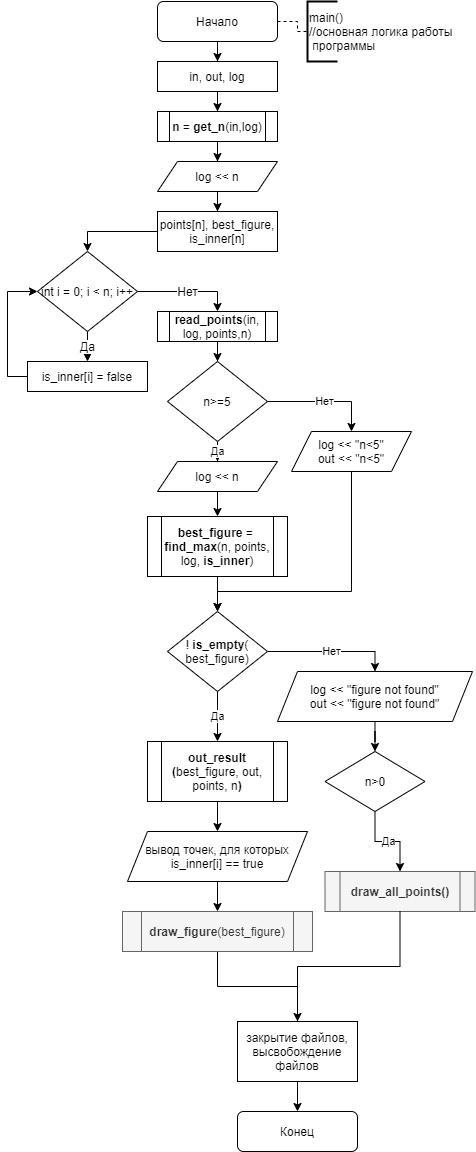

The diagram above was exported from draw.io. Its source (the exported page's mxGraphModel, read from the mxfile embedded in the PNG):
<mxGraphModel dx="464" dy="649" grid="1" gridSize="10" guides="1" tooltips="1" connect="1" arrows="1" fold="1" page="1" pageScale="1" pageWidth="827" pageHeight="1169" math="0" shadow="0">
  <root>
    <mxCell id="WIyWlLk6GJQsqaUBKTNV-0" />
    <mxCell id="WIyWlLk6GJQsqaUBKTNV-1" parent="WIyWlLk6GJQsqaUBKTNV-0" />
    <mxCell id="_Mfd2ez08eaHNUAVhKDZ-5" value="" style="edgeStyle=orthogonalEdgeStyle;rounded=0;orthogonalLoop=1;jettySize=auto;html=1;entryX=0.5;entryY=0;entryDx=0;entryDy=0;" parent="WIyWlLk6GJQsqaUBKTNV-1" source="WIyWlLk6GJQsqaUBKTNV-3" target="_Mfd2ez08eaHNUAVhKDZ-6" edge="1">
      <mxGeometry relative="1" as="geometry">
        <mxPoint x="220" y="120" as="targetPoint" />
      </mxGeometry>
    </mxCell>
    <mxCell id="_Mfd2ez08eaHNUAVhKDZ-22" style="edgeStyle=orthogonalEdgeStyle;rounded=0;orthogonalLoop=1;jettySize=auto;html=1;entryX=0;entryY=0.5;entryDx=0;entryDy=0;entryPerimeter=0;fontSize=12;endArrow=none;endFill=0;dashed=1;" parent="WIyWlLk6GJQsqaUBKTNV-1" source="WIyWlLk6GJQsqaUBKTNV-3" target="_Mfd2ez08eaHNUAVhKDZ-21" edge="1">
      <mxGeometry relative="1" as="geometry" />
    </mxCell>
    <mxCell id="WIyWlLk6GJQsqaUBKTNV-3" value="Начало" style="rounded=1;whiteSpace=wrap;html=1;fontSize=12;glass=0;strokeWidth=1;shadow=0;" parent="WIyWlLk6GJQsqaUBKTNV-1" vertex="1">
      <mxGeometry x="160" y="10" width="120" height="40" as="geometry" />
    </mxCell>
    <mxCell id="WIyWlLk6GJQsqaUBKTNV-11" value="Конец" style="rounded=1;whiteSpace=wrap;html=1;fontSize=12;glass=0;strokeWidth=1;shadow=0;" parent="WIyWlLk6GJQsqaUBKTNV-1" vertex="1">
      <mxGeometry x="240" y="1120" width="120" height="40" as="geometry" />
    </mxCell>
    <mxCell id="_Mfd2ez08eaHNUAVhKDZ-8" style="edgeStyle=orthogonalEdgeStyle;rounded=0;orthogonalLoop=1;jettySize=auto;html=1;entryX=0.5;entryY=0;entryDx=0;entryDy=0;" parent="WIyWlLk6GJQsqaUBKTNV-1" source="_Mfd2ez08eaHNUAVhKDZ-6" target="_Mfd2ez08eaHNUAVhKDZ-7" edge="1">
      <mxGeometry relative="1" as="geometry" />
    </mxCell>
    <mxCell id="_Mfd2ez08eaHNUAVhKDZ-6" value="in, out, log" style="rounded=0;whiteSpace=wrap;html=1;" parent="WIyWlLk6GJQsqaUBKTNV-1" vertex="1">
      <mxGeometry x="160" y="70" width="120" height="30" as="geometry" />
    </mxCell>
    <mxCell id="gzVPUCtILWeFW0RTi0RE-3" style="edgeStyle=orthogonalEdgeStyle;rounded=0;orthogonalLoop=1;jettySize=auto;html=1;entryX=0.5;entryY=0;entryDx=0;entryDy=0;" edge="1" parent="WIyWlLk6GJQsqaUBKTNV-1" source="_Mfd2ez08eaHNUAVhKDZ-7" target="gzVPUCtILWeFW0RTi0RE-2">
      <mxGeometry relative="1" as="geometry" />
    </mxCell>
    <mxCell id="_Mfd2ez08eaHNUAVhKDZ-7" value="&lt;b&gt;n&lt;/b&gt; = &lt;b&gt;get_n&lt;/b&gt;(in,log)" style="shape=process;whiteSpace=wrap;html=1;backgroundOutline=1;" parent="WIyWlLk6GJQsqaUBKTNV-1" vertex="1">
      <mxGeometry x="160" y="120" width="120" height="30" as="geometry" />
    </mxCell>
    <mxCell id="_Mfd2ez08eaHNUAVhKDZ-15" style="edgeStyle=orthogonalEdgeStyle;rounded=0;orthogonalLoop=1;jettySize=auto;html=1;entryX=0.5;entryY=0;entryDx=0;entryDy=0;" parent="WIyWlLk6GJQsqaUBKTNV-1" source="_Mfd2ez08eaHNUAVhKDZ-9" target="_Mfd2ez08eaHNUAVhKDZ-14" edge="1">
      <mxGeometry relative="1" as="geometry" />
    </mxCell>
    <mxCell id="_Mfd2ez08eaHNUAVhKDZ-9" value="points[n], best_figure, is_inner[n]" style="rounded=0;whiteSpace=wrap;html=1;" parent="WIyWlLk6GJQsqaUBKTNV-1" vertex="1">
      <mxGeometry x="160" y="220" width="120" height="40" as="geometry" />
    </mxCell>
    <mxCell id="gzVPUCtILWeFW0RTi0RE-1" style="edgeStyle=orthogonalEdgeStyle;rounded=0;orthogonalLoop=1;jettySize=auto;html=1;entryX=0.5;entryY=0;entryDx=0;entryDy=0;" edge="1" parent="WIyWlLk6GJQsqaUBKTNV-1" source="_Mfd2ez08eaHNUAVhKDZ-10" target="gzVPUCtILWeFW0RTi0RE-0">
      <mxGeometry relative="1" as="geometry" />
    </mxCell>
    <mxCell id="_Mfd2ez08eaHNUAVhKDZ-10" value="&lt;b&gt;read_points&lt;/b&gt;(in,&lt;br&gt;log, points,n)" style="shape=process;whiteSpace=wrap;html=1;backgroundOutline=1;" parent="WIyWlLk6GJQsqaUBKTNV-1" vertex="1">
      <mxGeometry x="160" y="320" width="120" height="30" as="geometry" />
    </mxCell>
    <mxCell id="_Mfd2ez08eaHNUAVhKDZ-17" value="Да" style="edgeStyle=orthogonalEdgeStyle;rounded=0;orthogonalLoop=1;jettySize=auto;html=1;fontSize=12;" parent="WIyWlLk6GJQsqaUBKTNV-1" source="_Mfd2ez08eaHNUAVhKDZ-14" target="_Mfd2ez08eaHNUAVhKDZ-16" edge="1">
      <mxGeometry relative="1" as="geometry" />
    </mxCell>
    <mxCell id="_Mfd2ez08eaHNUAVhKDZ-19" value="Нет" style="edgeStyle=orthogonalEdgeStyle;rounded=0;orthogonalLoop=1;jettySize=auto;html=1;entryX=0.5;entryY=0;entryDx=0;entryDy=0;fontSize=12;" parent="WIyWlLk6GJQsqaUBKTNV-1" source="_Mfd2ez08eaHNUAVhKDZ-14" target="_Mfd2ez08eaHNUAVhKDZ-10" edge="1">
      <mxGeometry relative="1" as="geometry" />
    </mxCell>
    <mxCell id="_Mfd2ez08eaHNUAVhKDZ-14" value="&lt;font style=&quot;font-size: 12px&quot;&gt;int i = 0; i &amp;lt; n; i++&lt;/font&gt;" style="rhombus;whiteSpace=wrap;html=1;" parent="WIyWlLk6GJQsqaUBKTNV-1" vertex="1">
      <mxGeometry x="40" y="260" width="100" height="80" as="geometry" />
    </mxCell>
    <mxCell id="_Mfd2ez08eaHNUAVhKDZ-18" style="edgeStyle=orthogonalEdgeStyle;rounded=0;orthogonalLoop=1;jettySize=auto;html=1;entryX=0;entryY=0.5;entryDx=0;entryDy=0;fontSize=12;" parent="WIyWlLk6GJQsqaUBKTNV-1" source="_Mfd2ez08eaHNUAVhKDZ-16" target="_Mfd2ez08eaHNUAVhKDZ-14" edge="1">
      <mxGeometry relative="1" as="geometry">
        <Array as="points">
          <mxPoint x="10" y="385" />
          <mxPoint x="10" y="300" />
        </Array>
      </mxGeometry>
    </mxCell>
    <mxCell id="_Mfd2ez08eaHNUAVhKDZ-16" value="is_inner[i] = false" style="rounded=0;whiteSpace=wrap;html=1;fontSize=12;" parent="WIyWlLk6GJQsqaUBKTNV-1" vertex="1">
      <mxGeometry x="30" y="370" width="120" height="30" as="geometry" />
    </mxCell>
    <mxCell id="_Mfd2ez08eaHNUAVhKDZ-21" value="main()&lt;br&gt;//основная логика работы&lt;br&gt;&amp;nbsp;программы" style="strokeWidth=2;html=1;shape=mxgraph.flowchart.annotation_1;align=left;pointerEvents=1;fontSize=12;" parent="WIyWlLk6GJQsqaUBKTNV-1" vertex="1">
      <mxGeometry x="310" y="10" width="30" height="60" as="geometry" />
    </mxCell>
    <mxCell id="gzVPUCtILWeFW0RTi0RE-6" value="Да" style="edgeStyle=orthogonalEdgeStyle;rounded=0;orthogonalLoop=1;jettySize=auto;html=1;entryX=0.5;entryY=0;entryDx=0;entryDy=0;" edge="1" parent="WIyWlLk6GJQsqaUBKTNV-1" source="gzVPUCtILWeFW0RTi0RE-0" target="gzVPUCtILWeFW0RTi0RE-5">
      <mxGeometry relative="1" as="geometry" />
    </mxCell>
    <mxCell id="gzVPUCtILWeFW0RTi0RE-10" value="Нет" style="edgeStyle=orthogonalEdgeStyle;rounded=0;orthogonalLoop=1;jettySize=auto;html=1;entryX=0.5;entryY=0;entryDx=0;entryDy=0;" edge="1" parent="WIyWlLk6GJQsqaUBKTNV-1" source="gzVPUCtILWeFW0RTi0RE-0" target="gzVPUCtILWeFW0RTi0RE-9">
      <mxGeometry relative="1" as="geometry" />
    </mxCell>
    <mxCell id="gzVPUCtILWeFW0RTi0RE-0" value="n&amp;gt;=5" style="rhombus;whiteSpace=wrap;html=1;" vertex="1" parent="WIyWlLk6GJQsqaUBKTNV-1">
      <mxGeometry x="170" y="370" width="100" height="80" as="geometry" />
    </mxCell>
    <mxCell id="gzVPUCtILWeFW0RTi0RE-4" style="edgeStyle=orthogonalEdgeStyle;rounded=0;orthogonalLoop=1;jettySize=auto;html=1;entryX=0.5;entryY=0;entryDx=0;entryDy=0;" edge="1" parent="WIyWlLk6GJQsqaUBKTNV-1" source="gzVPUCtILWeFW0RTi0RE-2" target="_Mfd2ez08eaHNUAVhKDZ-9">
      <mxGeometry relative="1" as="geometry" />
    </mxCell>
    <mxCell id="gzVPUCtILWeFW0RTi0RE-2" value="log &amp;lt;&amp;lt; n" style="shape=parallelogram;perimeter=parallelogramPerimeter;whiteSpace=wrap;html=1;fixedSize=1;" vertex="1" parent="WIyWlLk6GJQsqaUBKTNV-1">
      <mxGeometry x="160" y="170" width="120" height="30" as="geometry" />
    </mxCell>
    <mxCell id="gzVPUCtILWeFW0RTi0RE-8" style="edgeStyle=orthogonalEdgeStyle;rounded=0;orthogonalLoop=1;jettySize=auto;html=1;entryX=0.5;entryY=0;entryDx=0;entryDy=0;" edge="1" parent="WIyWlLk6GJQsqaUBKTNV-1" source="gzVPUCtILWeFW0RTi0RE-5" target="gzVPUCtILWeFW0RTi0RE-7">
      <mxGeometry relative="1" as="geometry" />
    </mxCell>
    <mxCell id="gzVPUCtILWeFW0RTi0RE-5" value="log &amp;lt;&amp;lt; n" style="shape=parallelogram;perimeter=parallelogramPerimeter;whiteSpace=wrap;html=1;fixedSize=1;" vertex="1" parent="WIyWlLk6GJQsqaUBKTNV-1">
      <mxGeometry x="160" y="470" width="120" height="30" as="geometry" />
    </mxCell>
    <mxCell id="gzVPUCtILWeFW0RTi0RE-13" style="edgeStyle=orthogonalEdgeStyle;rounded=0;orthogonalLoop=1;jettySize=auto;html=1;entryX=0.5;entryY=0;entryDx=0;entryDy=0;" edge="1" parent="WIyWlLk6GJQsqaUBKTNV-1" source="gzVPUCtILWeFW0RTi0RE-7" target="gzVPUCtILWeFW0RTi0RE-11">
      <mxGeometry relative="1" as="geometry" />
    </mxCell>
    <mxCell id="gzVPUCtILWeFW0RTi0RE-7" value="&lt;b&gt;best_figure &lt;/b&gt;=&amp;nbsp;&lt;br&gt;&lt;b&gt;find_max&lt;/b&gt;(n, points, log, &lt;b&gt;is_inner&lt;/b&gt;)" style="shape=process;whiteSpace=wrap;html=1;backgroundOutline=1;" vertex="1" parent="WIyWlLk6GJQsqaUBKTNV-1">
      <mxGeometry x="150" y="525" width="140" height="60" as="geometry" />
    </mxCell>
    <mxCell id="gzVPUCtILWeFW0RTi0RE-30" style="edgeStyle=orthogonalEdgeStyle;rounded=0;orthogonalLoop=1;jettySize=auto;html=1;entryX=0.5;entryY=0;entryDx=0;entryDy=0;" edge="1" parent="WIyWlLk6GJQsqaUBKTNV-1" source="gzVPUCtILWeFW0RTi0RE-9" target="gzVPUCtILWeFW0RTi0RE-11">
      <mxGeometry relative="1" as="geometry">
        <Array as="points">
          <mxPoint x="354" y="600" />
          <mxPoint x="220" y="600" />
        </Array>
      </mxGeometry>
    </mxCell>
    <mxCell id="gzVPUCtILWeFW0RTi0RE-9" value="log &amp;lt;&amp;lt; &quot;n&amp;lt;5&quot;&lt;br&gt;out &amp;lt;&amp;lt; &quot;n&amp;lt;5&quot;" style="shape=parallelogram;perimeter=parallelogramPerimeter;whiteSpace=wrap;html=1;fixedSize=1;" vertex="1" parent="WIyWlLk6GJQsqaUBKTNV-1">
      <mxGeometry x="294" y="440" width="120" height="40" as="geometry" />
    </mxCell>
    <mxCell id="gzVPUCtILWeFW0RTi0RE-14" value="Да" style="edgeStyle=orthogonalEdgeStyle;rounded=0;orthogonalLoop=1;jettySize=auto;html=1;entryX=0.5;entryY=0;entryDx=0;entryDy=0;" edge="1" parent="WIyWlLk6GJQsqaUBKTNV-1" source="gzVPUCtILWeFW0RTi0RE-11" target="gzVPUCtILWeFW0RTi0RE-12">
      <mxGeometry relative="1" as="geometry" />
    </mxCell>
    <mxCell id="gzVPUCtILWeFW0RTi0RE-20" value="Нет" style="edgeStyle=orthogonalEdgeStyle;rounded=0;orthogonalLoop=1;jettySize=auto;html=1;entryX=0.5;entryY=0;entryDx=0;entryDy=0;" edge="1" parent="WIyWlLk6GJQsqaUBKTNV-1" source="gzVPUCtILWeFW0RTi0RE-11" target="gzVPUCtILWeFW0RTi0RE-19">
      <mxGeometry relative="1" as="geometry" />
    </mxCell>
    <mxCell id="gzVPUCtILWeFW0RTi0RE-11" value="! &lt;b&gt;is_empty&lt;/b&gt;( best_figure)" style="rhombus;whiteSpace=wrap;html=1;" vertex="1" parent="WIyWlLk6GJQsqaUBKTNV-1">
      <mxGeometry x="170" y="620" width="100" height="80" as="geometry" />
    </mxCell>
    <mxCell id="gzVPUCtILWeFW0RTi0RE-16" style="edgeStyle=orthogonalEdgeStyle;rounded=0;orthogonalLoop=1;jettySize=auto;html=1;entryX=0.5;entryY=0;entryDx=0;entryDy=0;" edge="1" parent="WIyWlLk6GJQsqaUBKTNV-1" source="gzVPUCtILWeFW0RTi0RE-12" target="gzVPUCtILWeFW0RTi0RE-15">
      <mxGeometry relative="1" as="geometry" />
    </mxCell>
    <mxCell id="gzVPUCtILWeFW0RTi0RE-12" value="&lt;b&gt;out_result (&lt;/b&gt;best_figure, out, points, n&lt;b&gt;)&lt;/b&gt;" style="shape=process;whiteSpace=wrap;html=1;backgroundOutline=1;" vertex="1" parent="WIyWlLk6GJQsqaUBKTNV-1">
      <mxGeometry x="150" y="750" width="140" height="60" as="geometry" />
    </mxCell>
    <mxCell id="gzVPUCtILWeFW0RTi0RE-18" style="edgeStyle=orthogonalEdgeStyle;rounded=0;orthogonalLoop=1;jettySize=auto;html=1;entryX=0.5;entryY=0;entryDx=0;entryDy=0;" edge="1" parent="WIyWlLk6GJQsqaUBKTNV-1" source="gzVPUCtILWeFW0RTi0RE-15" target="gzVPUCtILWeFW0RTi0RE-17">
      <mxGeometry relative="1" as="geometry" />
    </mxCell>
    <mxCell id="gzVPUCtILWeFW0RTi0RE-15" value="вывод точек, для которых is_inner[i] == true" style="shape=parallelogram;perimeter=parallelogramPerimeter;whiteSpace=wrap;html=1;fixedSize=1;" vertex="1" parent="WIyWlLk6GJQsqaUBKTNV-1">
      <mxGeometry x="130" y="840" width="180" height="50" as="geometry" />
    </mxCell>
    <mxCell id="gzVPUCtILWeFW0RTi0RE-27" style="edgeStyle=orthogonalEdgeStyle;rounded=0;orthogonalLoop=1;jettySize=auto;html=1;entryX=0.5;entryY=0;entryDx=0;entryDy=0;" edge="1" parent="WIyWlLk6GJQsqaUBKTNV-1" source="gzVPUCtILWeFW0RTi0RE-17" target="gzVPUCtILWeFW0RTi0RE-26">
      <mxGeometry relative="1" as="geometry" />
    </mxCell>
    <mxCell id="gzVPUCtILWeFW0RTi0RE-17" value="&lt;b&gt;draw_figure&lt;/b&gt;(best_figure)" style="shape=process;whiteSpace=wrap;html=1;backgroundOutline=1;fillColor=#f5f5f5;fontColor=#333333;strokeColor=#666666;" vertex="1" parent="WIyWlLk6GJQsqaUBKTNV-1">
      <mxGeometry x="125" y="920" width="190" height="40" as="geometry" />
    </mxCell>
    <mxCell id="gzVPUCtILWeFW0RTi0RE-24" style="edgeStyle=orthogonalEdgeStyle;rounded=0;orthogonalLoop=1;jettySize=auto;html=1;entryX=0.5;entryY=0;entryDx=0;entryDy=0;" edge="1" parent="WIyWlLk6GJQsqaUBKTNV-1" source="gzVPUCtILWeFW0RTi0RE-19" target="gzVPUCtILWeFW0RTi0RE-21">
      <mxGeometry relative="1" as="geometry" />
    </mxCell>
    <mxCell id="gzVPUCtILWeFW0RTi0RE-19" value="log &amp;lt;&amp;lt; &quot;figure not found&quot;&lt;br&gt;out &amp;lt;&amp;lt; &quot;figure not found&quot;" style="shape=parallelogram;perimeter=parallelogramPerimeter;whiteSpace=wrap;html=1;fixedSize=1;" vertex="1" parent="WIyWlLk6GJQsqaUBKTNV-1">
      <mxGeometry x="280" y="680" width="195" height="50" as="geometry" />
    </mxCell>
    <mxCell id="gzVPUCtILWeFW0RTi0RE-23" value="Да" style="edgeStyle=orthogonalEdgeStyle;rounded=0;orthogonalLoop=1;jettySize=auto;html=1;entryX=0.5;entryY=0;entryDx=0;entryDy=0;" edge="1" parent="WIyWlLk6GJQsqaUBKTNV-1" source="gzVPUCtILWeFW0RTi0RE-21" target="gzVPUCtILWeFW0RTi0RE-22">
      <mxGeometry relative="1" as="geometry" />
    </mxCell>
    <mxCell id="gzVPUCtILWeFW0RTi0RE-21" value="n&amp;gt;0" style="rhombus;whiteSpace=wrap;html=1;" vertex="1" parent="WIyWlLk6GJQsqaUBKTNV-1">
      <mxGeometry x="327.5" y="760" width="100" height="60" as="geometry" />
    </mxCell>
    <mxCell id="gzVPUCtILWeFW0RTi0RE-22" value="&lt;b&gt;draw_all_points()&lt;/b&gt;" style="shape=process;whiteSpace=wrap;html=1;backgroundOutline=1;fillColor=#f5f5f5;fontColor=#333333;strokeColor=#666666;" vertex="1" parent="WIyWlLk6GJQsqaUBKTNV-1">
      <mxGeometry x="327.5" y="880" width="150" height="40" as="geometry" />
    </mxCell>
    <mxCell id="gzVPUCtILWeFW0RTi0RE-29" style="edgeStyle=orthogonalEdgeStyle;rounded=0;orthogonalLoop=1;jettySize=auto;html=1;entryX=0.5;entryY=0;entryDx=0;entryDy=0;" edge="1" parent="WIyWlLk6GJQsqaUBKTNV-1" source="gzVPUCtILWeFW0RTi0RE-26" target="WIyWlLk6GJQsqaUBKTNV-11">
      <mxGeometry relative="1" as="geometry" />
    </mxCell>
    <mxCell id="gzVPUCtILWeFW0RTi0RE-26" value="закрытие файлов, высвобождение файлов" style="rounded=0;whiteSpace=wrap;html=1;" vertex="1" parent="WIyWlLk6GJQsqaUBKTNV-1">
      <mxGeometry x="240" y="1030" width="120" height="60" as="geometry" />
    </mxCell>
    <mxCell id="gzVPUCtILWeFW0RTi0RE-31" value="" style="edgeStyle=orthogonalEdgeStyle;rounded=0;orthogonalLoop=1;jettySize=auto;html=1;endArrow=none;" edge="1" parent="WIyWlLk6GJQsqaUBKTNV-1" source="gzVPUCtILWeFW0RTi0RE-22" target="gzVPUCtILWeFW0RTi0RE-26">
      <mxGeometry relative="1" as="geometry">
        <mxPoint x="220" y="1080" as="targetPoint" />
        <mxPoint x="413" y="920" as="sourcePoint" />
        <Array as="points" />
      </mxGeometry>
    </mxCell>
  </root>
</mxGraphModel>